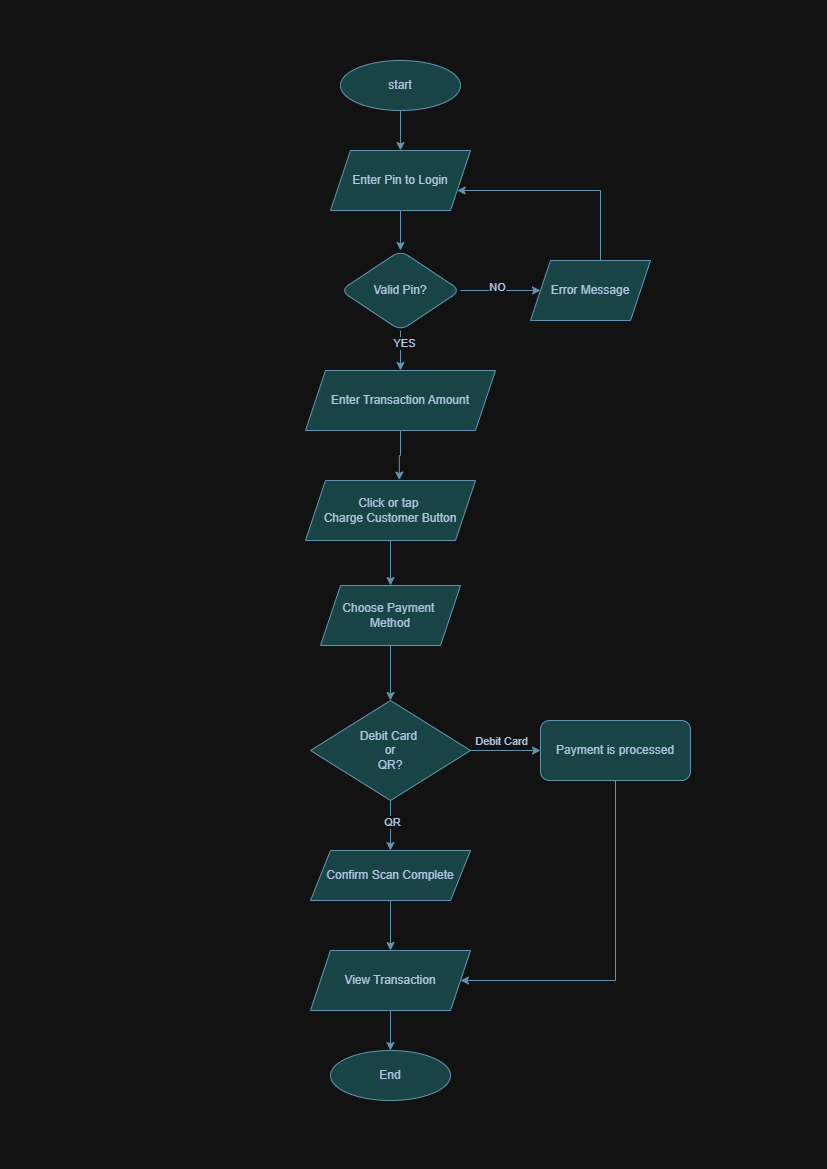

The diagram above was exported from draw.io. Its source (the exported page's mxGraphModel, read from the mxfile embedded in the PNG):
<mxGraphModel dx="996" dy="572" grid="1" gridSize="10" guides="1" tooltips="1" connect="1" arrows="1" fold="1" page="1" pageScale="1" pageWidth="827" pageHeight="1169" math="0" shadow="0">
  <root>
    <mxCell id="0" />
    <mxCell id="1" parent="0" />
    <mxCell id="ADh_pms11Q9toPaD6d1l-41" edge="1" parent="1" source="ADh_pms11Q9toPaD6d1l-20" style="edgeStyle=orthogonalEdgeStyle;rounded=0;orthogonalLoop=1;jettySize=auto;html=1;entryX=0.5;entryY=0;entryDx=0;entryDy=0;strokeColor=#457B9D;fontColor=#1D3557;fillColor=#A8DADC;" target="ADh_pms11Q9toPaD6d1l-39">
      <mxGeometry relative="1" as="geometry" />
    </mxCell>
    <mxCell id="ADh_pms11Q9toPaD6d1l-20" parent="1" style="ellipse;whiteSpace=wrap;html=1;strokeColor=#457B9D;fontColor=#1D3557;fillColor=#A8DADC;" value="start" vertex="1">
      <mxGeometry height="50" width="120" x="340" y="60" as="geometry" />
    </mxCell>
    <mxCell id="ADh_pms11Q9toPaD6d1l-29" edge="1" parent="1" source="ADh_pms11Q9toPaD6d1l-39" style="edgeStyle=orthogonalEdgeStyle;rounded=0;orthogonalLoop=1;jettySize=auto;html=1;strokeColor=#457B9D;fontColor=#1D3557;fillColor=#A8DADC;" target="ADh_pms11Q9toPaD6d1l-28" value="">
      <mxGeometry relative="1" as="geometry">
        <mxPoint x="400" y="220" as="sourcePoint" />
      </mxGeometry>
    </mxCell>
    <mxCell id="ADh_pms11Q9toPaD6d1l-34" edge="1" parent="1" source="ADh_pms11Q9toPaD6d1l-28" style="edgeStyle=orthogonalEdgeStyle;rounded=0;orthogonalLoop=1;jettySize=auto;html=1;strokeColor=#457B9D;fontColor=#1D3557;fillColor=#A8DADC;" target="ADh_pms11Q9toPaD6d1l-31">
      <mxGeometry relative="1" as="geometry" />
    </mxCell>
    <mxCell id="ADh_pms11Q9toPaD6d1l-35" connectable="0" parent="ADh_pms11Q9toPaD6d1l-34" style="edgeLabel;html=1;align=center;verticalAlign=middle;resizable=0;points=[];strokeColor=#457B9D;fontColor=#1D3557;fillColor=#A8DADC;" value="NO" vertex="1">
      <mxGeometry relative="1" x="-0.095" y="4" as="geometry">
        <mxPoint as="offset" />
      </mxGeometry>
    </mxCell>
    <mxCell id="ADh_pms11Q9toPaD6d1l-67" edge="1" parent="1" source="ADh_pms11Q9toPaD6d1l-28" style="edgeStyle=orthogonalEdgeStyle;rounded=0;orthogonalLoop=1;jettySize=auto;html=1;strokeColor=#457B9D;fontColor=#1D3557;fillColor=#A8DADC;" target="ADh_pms11Q9toPaD6d1l-42">
      <mxGeometry relative="1" as="geometry" />
    </mxCell>
    <mxCell id="ADh_pms11Q9toPaD6d1l-70" connectable="0" parent="ADh_pms11Q9toPaD6d1l-67" style="edgeLabel;html=1;align=center;verticalAlign=middle;resizable=0;points=[];strokeColor=#457B9D;fontColor=#1D3557;fillColor=#A8DADC;" value="YES" vertex="1">
      <mxGeometry relative="1" x="-0.4" y="3" as="geometry">
        <mxPoint as="offset" />
      </mxGeometry>
    </mxCell>
    <mxCell id="ADh_pms11Q9toPaD6d1l-28" parent="1" style="rhombus;whiteSpace=wrap;html=1;fillColor=#A8DADC;strokeColor=#457B9D;fontColor=#1D3557;rounded=1;" value="Valid Pin?" vertex="1">
      <mxGeometry height="80" width="120" x="340" y="250" as="geometry" />
    </mxCell>
    <mxCell id="ADh_pms11Q9toPaD6d1l-33" edge="1" parent="1" source="ADh_pms11Q9toPaD6d1l-31" style="edgeStyle=orthogonalEdgeStyle;rounded=0;orthogonalLoop=1;jettySize=auto;html=1;strokeColor=#457B9D;fontColor=#1D3557;fillColor=#A8DADC;" target="ADh_pms11Q9toPaD6d1l-39">
      <mxGeometry relative="1" as="geometry">
        <Array as="points">
          <mxPoint x="600" y="190" />
        </Array>
        <mxPoint x="460" y="190" as="targetPoint" />
      </mxGeometry>
    </mxCell>
    <mxCell id="ADh_pms11Q9toPaD6d1l-31" parent="1" style="shape=parallelogram;perimeter=parallelogramPerimeter;whiteSpace=wrap;html=1;fixedSize=1;strokeColor=#457B9D;fontColor=#1D3557;fillColor=#A8DADC;" value="Error Message" vertex="1">
      <mxGeometry height="60" width="120" x="530" y="260" as="geometry" />
    </mxCell>
    <mxCell id="ADh_pms11Q9toPaD6d1l-39" parent="1" style="shape=parallelogram;perimeter=parallelogramPerimeter;whiteSpace=wrap;html=1;fixedSize=1;strokeColor=#457B9D;fontColor=#1D3557;fillColor=#A8DADC;" value="Enter Pin to Login" vertex="1">
      <mxGeometry height="60" width="140" x="330" y="150" as="geometry" />
    </mxCell>
    <mxCell id="ADh_pms11Q9toPaD6d1l-42" parent="1" style="shape=parallelogram;perimeter=parallelogramPerimeter;whiteSpace=wrap;html=1;fixedSize=1;strokeColor=#457B9D;fontColor=#1D3557;fillColor=#A8DADC;" value="Enter Transaction Amount" vertex="1">
      <mxGeometry height="60" width="190" x="305" y="370" as="geometry" />
    </mxCell>
    <mxCell id="ADh_pms11Q9toPaD6d1l-71" edge="1" parent="1" source="ADh_pms11Q9toPaD6d1l-44" style="edgeStyle=orthogonalEdgeStyle;rounded=0;orthogonalLoop=1;jettySize=auto;html=1;entryX=0.5;entryY=0;entryDx=0;entryDy=0;strokeColor=#457B9D;fontColor=#1D3557;fillColor=#A8DADC;" target="ADh_pms11Q9toPaD6d1l-46">
      <mxGeometry relative="1" as="geometry" />
    </mxCell>
    <mxCell id="ADh_pms11Q9toPaD6d1l-44" parent="1" style="shape=parallelogram;perimeter=parallelogramPerimeter;whiteSpace=wrap;html=1;fixedSize=1;strokeColor=#457B9D;fontColor=#1D3557;fillColor=#A8DADC;" value="Click or tap&amp;nbsp;&lt;div&gt;Charge Customer Button&lt;/div&gt;" vertex="1">
      <mxGeometry height="60" width="170" x="305" y="480" as="geometry" />
    </mxCell>
    <mxCell id="ADh_pms11Q9toPaD6d1l-49" edge="1" parent="1" source="ADh_pms11Q9toPaD6d1l-46" style="edgeStyle=orthogonalEdgeStyle;rounded=0;orthogonalLoop=1;jettySize=auto;html=1;strokeColor=#457B9D;fontColor=#1D3557;fillColor=#A8DADC;" target="ADh_pms11Q9toPaD6d1l-48" value="">
      <mxGeometry relative="1" as="geometry" />
    </mxCell>
    <mxCell id="ADh_pms11Q9toPaD6d1l-46" parent="1" style="shape=parallelogram;perimeter=parallelogramPerimeter;whiteSpace=wrap;html=1;fixedSize=1;strokeColor=#457B9D;fontColor=#1D3557;fillColor=#A8DADC;" value="Choose Payment&amp;nbsp;&lt;div&gt;Method&lt;/div&gt;" vertex="1">
      <mxGeometry height="60" width="140" x="320" y="585" as="geometry" />
    </mxCell>
    <mxCell id="ADh_pms11Q9toPaD6d1l-53" edge="1" parent="1" source="ADh_pms11Q9toPaD6d1l-48" style="edgeStyle=orthogonalEdgeStyle;rounded=0;orthogonalLoop=1;jettySize=auto;html=1;entryX=0;entryY=0.5;entryDx=0;entryDy=0;strokeColor=#457B9D;fontColor=#1D3557;fillColor=#A8DADC;" target="ADh_pms11Q9toPaD6d1l-52">
      <mxGeometry relative="1" as="geometry" />
    </mxCell>
    <mxCell id="ADh_pms11Q9toPaD6d1l-58" connectable="0" parent="ADh_pms11Q9toPaD6d1l-53" style="edgeLabel;html=1;align=center;verticalAlign=middle;resizable=0;points=[];strokeColor=#457B9D;fontColor=#1D3557;fillColor=#A8DADC;" value="Debit Card" vertex="1">
      <mxGeometry relative="1" x="-0.3371" y="2" as="geometry">
        <mxPoint x="7" y="-8" as="offset" />
      </mxGeometry>
    </mxCell>
    <mxCell id="ADh_pms11Q9toPaD6d1l-60" edge="1" parent="1" source="ADh_pms11Q9toPaD6d1l-48" style="edgeStyle=orthogonalEdgeStyle;rounded=0;orthogonalLoop=1;jettySize=auto;html=1;entryX=0.5;entryY=0;entryDx=0;entryDy=0;strokeColor=#457B9D;fontColor=#1D3557;fillColor=#A8DADC;" target="ADh_pms11Q9toPaD6d1l-59">
      <mxGeometry relative="1" as="geometry" />
    </mxCell>
    <mxCell id="ADh_pms11Q9toPaD6d1l-61" connectable="0" parent="ADh_pms11Q9toPaD6d1l-60" style="edgeLabel;html=1;align=center;verticalAlign=middle;resizable=0;points=[];strokeColor=#457B9D;fontColor=#1D3557;fillColor=#A8DADC;" value="QR" vertex="1">
      <mxGeometry relative="1" x="-0.1667" y="3" as="geometry">
        <mxPoint x="-2" as="offset" />
      </mxGeometry>
    </mxCell>
    <mxCell id="ADh_pms11Q9toPaD6d1l-48" parent="1" style="rhombus;whiteSpace=wrap;html=1;fillColor=#A8DADC;strokeColor=#457B9D;fontColor=#1D3557;" value="Debit Card&amp;nbsp;&lt;div&gt;or&lt;/div&gt;&lt;div&gt;QR?&lt;/div&gt;" vertex="1">
      <mxGeometry height="100" width="160" x="310" y="700" as="geometry" />
    </mxCell>
    <mxCell id="ADh_pms11Q9toPaD6d1l-63" edge="1" parent="1" source="ADh_pms11Q9toPaD6d1l-52" style="edgeStyle=orthogonalEdgeStyle;rounded=0;orthogonalLoop=1;jettySize=auto;html=1;entryX=1;entryY=0.5;entryDx=0;entryDy=0;strokeColor=#457B9D;fontColor=#1D3557;fillColor=#A8DADC;" target="ADh_pms11Q9toPaD6d1l-54">
      <mxGeometry relative="1" as="geometry">
        <Array as="points">
          <mxPoint x="615" y="980" />
        </Array>
      </mxGeometry>
    </mxCell>
    <mxCell id="ADh_pms11Q9toPaD6d1l-52" parent="1" style="rounded=1;whiteSpace=wrap;html=1;strokeColor=#457B9D;fontColor=#1D3557;fillColor=#A8DADC;" value="Payment is processed" vertex="1">
      <mxGeometry height="60" width="150" x="540" y="720" as="geometry" />
    </mxCell>
    <mxCell id="ADh_pms11Q9toPaD6d1l-65" edge="1" parent="1" source="ADh_pms11Q9toPaD6d1l-54" style="edgeStyle=orthogonalEdgeStyle;rounded=0;orthogonalLoop=1;jettySize=auto;html=1;strokeColor=#457B9D;fontColor=#1D3557;fillColor=#A8DADC;" target="ADh_pms11Q9toPaD6d1l-64" value="">
      <mxGeometry relative="1" as="geometry" />
    </mxCell>
    <mxCell id="ADh_pms11Q9toPaD6d1l-54" parent="1" style="shape=parallelogram;perimeter=parallelogramPerimeter;whiteSpace=wrap;html=1;fixedSize=1;strokeColor=#457B9D;fontColor=#1D3557;fillColor=#A8DADC;" value="View Transaction" vertex="1">
      <mxGeometry height="60" width="160" x="310" y="950" as="geometry" />
    </mxCell>
    <mxCell id="ADh_pms11Q9toPaD6d1l-62" edge="1" parent="1" source="ADh_pms11Q9toPaD6d1l-59" style="edgeStyle=orthogonalEdgeStyle;rounded=0;orthogonalLoop=1;jettySize=auto;html=1;entryX=0.5;entryY=0;entryDx=0;entryDy=0;strokeColor=#457B9D;fontColor=#1D3557;fillColor=#A8DADC;" target="ADh_pms11Q9toPaD6d1l-54">
      <mxGeometry relative="1" as="geometry" />
    </mxCell>
    <mxCell id="ADh_pms11Q9toPaD6d1l-59" parent="1" style="shape=parallelogram;perimeter=parallelogramPerimeter;whiteSpace=wrap;html=1;fixedSize=1;strokeColor=#457B9D;fontColor=#1D3557;fillColor=#A8DADC;" value="Confirm Scan Complete" vertex="1">
      <mxGeometry height="50" width="160" x="310" y="850" as="geometry" />
    </mxCell>
    <mxCell id="ADh_pms11Q9toPaD6d1l-64" parent="1" style="ellipse;whiteSpace=wrap;html=1;fillColor=#A8DADC;strokeColor=#457B9D;fontColor=#1D3557;" value="End&lt;span style=&quot;color: rgba(0, 0, 0, 0); font-family: monospace; font-size: 0px; text-align: start; text-wrap-mode: nowrap;&quot;&gt;%3CmxGraphModel%3E%3Croot%3E%3CmxCell%20id%3D%220%22%2F%3E%3CmxCell%20id%3D%221%22%20parent%3D%220%22%2F%3E%3CmxCell%20id%3D%222%22%20parent%3D%221%22%20style%3D%22shape%3Dparallelogram%3Bperimeter%3DparallelogramPerimeter%3BwhiteSpace%3Dwrap%3Bhtml%3D1%3BfixedSize%3D1%3BstrokeColor%3D%23457B9D%3BfontColor%3D%231D3557%3BfillColor%3D%23A8DADC%3B%22%20value%3D%22View%20Transaction%22%20vertex%3D%221%22%3E%3CmxGeometry%20height%3D%2260%22%20width%3D%22160%22%20x%3D%22535%22%20y%3D%22840%22%20as%3D%22geometry%22%2F%3E%3C%2FmxCell%3E%3C%2Froot%3E%3C%2FmxGraphModel%3&lt;/span&gt;" vertex="1">
      <mxGeometry height="50" width="120" x="330" y="1050" as="geometry" />
    </mxCell>
    <mxCell id="ADh_pms11Q9toPaD6d1l-68" edge="1" parent="1" source="ADh_pms11Q9toPaD6d1l-42" style="edgeStyle=orthogonalEdgeStyle;rounded=0;orthogonalLoop=1;jettySize=auto;html=1;exitX=0.5;exitY=1;exitDx=0;exitDy=0;entryX=0.552;entryY=-0.007;entryDx=0;entryDy=0;entryPerimeter=0;strokeColor=#457B9D;fontColor=#1D3557;fillColor=#A8DADC;" target="ADh_pms11Q9toPaD6d1l-44">
      <mxGeometry relative="1" as="geometry" />
    </mxCell>
  </root>
</mxGraphModel>